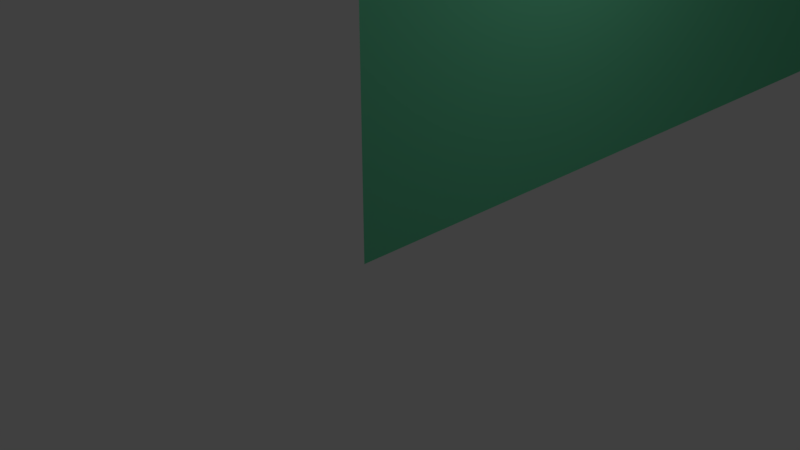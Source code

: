 # Source: DR_Wall_1.blend  (saved by Blender 2.79.0; exported with 4.5.12 LTS)
import bpy
from mathutils import Matrix  # noqa: F401  (used for matrix-valued properties, if any)

bpy.ops.wm.read_factory_settings(use_empty=True)
scene = bpy.context.scene
scene.name = 'Scene'

# ---- collections
col_collection_1 = bpy.data.collections.new('Collection 1'); scene.collection.children.link(col_collection_1)

# ---- materials (node trees are filled in below, after node groups)
mat_dr_wall_1_mat = bpy.data.materials.new('DR_Wall_1_Mat')
mat_dr_wall_1_mat.alpha_threshold = 0.0
mat_dr_wall_1_mat.use_transparent_shadow = False
mat_dr_wall_1_mat.diffuse_color = (0.1303, 0.5489, 0.3115, 1.0)
mat_dr_wall_1_mat.roughness = 0.5
mat_dr_wall_1_mat.specular_intensity = 0.0

# ---- material node trees

# ---- world
world_world = bpy.data.worlds.new('World'); scene.world = world_world
world_world.color = (0.05088, 0.05088, 0.05088)
world_world.use_sun_shadow = False
world_world.sun_shadow_jitter_overblur = 0.0
world_world.cycles.sampling_method = 'MANUAL'

# ---- cameras
cam_camera = bpy.data.cameras.new('Camera')
cam_camera.clip_end = 100.0
cam_camera.lens = 35.0
cam_camera.sensor_width = 32.0
cam_camera.sensor_height = 18.0
cam_camera.ortho_scale = 7.314
cam_camera.dof.focus_distance = 0.0
cam_camera.dof.aperture_fstop = 128.0

# ---- lights
light_lamp_001 = bpy.data.lights.new('Lamp.001', 'POINT')
light_lamp_001.transmission_factor = 0.0
light_lamp_001.cutoff_distance = 30.0
light_lamp_001.energy = 100.0
light_lamp_001.shadow_buffer_clip_start = 1.001
light_lamp_001.shadow_soft_size = 0.1
light_lamp_001.shadow_maximum_resolution = 0.006
light_lamp_001.use_absolute_resolution = True
light_lamp = bpy.data.lights.new('Lamp', 'POINT')
light_lamp.transmission_factor = 0.0
light_lamp.cutoff_distance = 30.0
light_lamp.energy = 100.0
light_lamp.shadow_buffer_clip_start = 1.001
light_lamp.shadow_soft_size = 0.1
light_lamp.shadow_maximum_resolution = 0.006
light_lamp.use_absolute_resolution = True

# ---- meshes
me_plane_006 = bpy.data.meshes.new('Plane.006')
me_plane_006.from_pydata([(0.0441, -0.09929, 1.918), (0.0441, -0.09929, 6.918), (0.0441, -0.09929, 8.918), (0.0441, -0.09929, -0.08201), (0.0441, 1.901, 1.918), (0.0441, 1.901, 6.918), (0.0441, 1.901, 8.918), (0.0441, 1.901, -0.08201), (0.0441, 3.901, 1.918), (0.0441, 3.901, 6.918), (0.0441, 3.901, 8.918), (0.0441, 3.901, -0.08201), (0.0441, 5.901, 1.918), (0.0441, 5.901, 6.918), (0.0441, 5.901, 8.918), (0.0441, 5.901, -0.08201), (0.0441, 7.901, 1.918), (0.0441, 7.901, 6.918), (0.0441, 7.901, 8.918), (0.0441, 7.901, -0.08201), (0.0441, 9.901, 1.918), (0.0441, 9.901, 6.918), (0.0441, 9.901, 8.918), (0.0441, 9.901, -0.08201), (0.0441, 11.9, 1.918), (0.0441, 11.9, 6.918), (0.0441, 11.9, 8.918), (0.0441, 11.9, -0.08201), (0.0441, 13.9, 1.918), (0.0441, 13.9, 6.918), (0.0441, 13.9, 8.918), (0.0441, 13.9, -0.08201), (2.044, 13.9, 1.918), (2.044, 13.9, 6.918), (2.044, 13.9, 8.918), (2.044, 13.9, -0.08201), (4.044, 13.9, 1.918), (4.044, 13.9, 6.918), (4.044, 13.9, 8.918), (4.044, 13.9, -0.08201), (6.044, 13.9, 1.918), (6.044, 13.9, 6.918), (6.044, 13.9, 8.918), (6.044, 13.9, -0.08201), (8.044, 13.9, 1.918), (8.044, 13.9, 6.918), (8.044, 13.9, 8.918), (8.044, 13.9, -0.08201), (10.04, 13.9, 1.918), (10.04, 13.9, 6.918), (10.04, 13.9, 8.918), (10.04, 13.9, -0.08201), (12.04, 13.9, 1.918), (12.04, 13.9, 6.918), (12.04, 13.9, 8.918), (12.04, 13.9, -0.08201), (14.04, 13.9, 1.918), (14.04, 13.9, 6.918), (14.04, 13.9, 8.918), (14.04, 13.9, -0.08201), (16.04, 13.9, 1.918), (16.04, 13.9, 6.918), (16.04, 13.9, 8.918), (16.04, 13.9, -0.08201), (0.0441, -0.09929, 4.418), (0.0441, 1.901, 4.418), (0.0441, 3.901, 4.418), (0.0441, 5.901, 4.418), (0.0441, 7.901, 4.418), (0.0441, 9.901, 4.418), (0.0441, 11.9, 4.418), (0.0441, 13.9, 4.418), (2.044, 13.9, 4.418), (4.044, 13.9, 4.418), (6.044, 13.9, 4.418), (8.044, 13.9, 4.418), (10.04, 13.9, 4.418), (12.04, 13.9, 4.418), (14.04, 13.9, 4.418), (16.04, 13.9, 4.418), (0.0441, -0.09929, 10.92), (0.0441, 1.901, 10.92), (0.0441, 3.901, 10.92), (0.0441, 5.901, 10.92), (0.0441, 7.901, 10.92), (0.0441, 9.901, 10.92), (0.0441, 11.9, 10.92), (0.0441, 13.9, 10.92), (2.044, 13.9, 10.92), (4.044, 13.9, 10.92), (6.044, 13.9, 10.92), (8.044, 13.9, 10.92), (10.04, 13.9, 10.92), (12.04, 13.9, 10.92), (14.04, 13.9, 10.92), (16.04, 13.9, 10.92), (0.0441, -0.09929, 12.82), (0.0441, 1.901, 12.82), (0.0441, 3.901, 12.82), (0.0441, 5.901, 12.82), (0.0441, 7.901, 12.82), (0.0441, 9.901, 12.82), (0.0441, 11.9, 12.82), (0.0441, 13.9, 12.82), (2.044, 13.9, 12.82), (4.044, 13.9, 12.82), (6.044, 13.9, 12.82), (8.044, 13.9, 12.82), (10.04, 13.9, 12.82), (12.04, 13.9, 12.82), (14.04, 13.9, 12.82), (16.04, 13.9, 12.82), (0.0441, -0.09929, 14.73), (0.0441, 1.901, 14.73), (0.0441, 3.901, 14.73), (0.0441, 5.901, 14.73), (0.0441, 7.901, 14.73), (0.0441, 9.901, 14.73), (0.0441, 11.9, 14.73), (0.0441, 13.9, 14.73), (2.044, 13.9, 14.73), (4.044, 13.9, 14.73), (6.044, 13.9, 14.73), (8.044, 13.9, 14.73), (10.04, 13.9, 14.73), (12.04, 13.9, 14.73), (14.04, 13.9, 14.73), (16.04, 13.9, 14.73), (0.0441, -0.09929, 16.63), (0.0441, 1.901, 16.63), (0.0441, 3.901, 16.63), (0.0441, 5.901, 16.63), (0.0441, 7.901, 16.63), (0.0441, 9.901, 16.63), (0.0441, 11.9, 16.63), (0.0441, 13.9, 16.63), (2.044, 13.9, 16.63), (4.044, 13.9, 16.63), (6.044, 13.9, 16.63), (8.044, 13.9, 16.63), (10.04, 13.9, 16.63), (12.04, 13.9, 16.63), (14.04, 13.9, 16.63), (16.04, 13.9, 16.63), (0.0441, -0.09929, 18.54), (0.0441, 1.901, 18.54), (0.0441, 3.901, 18.54), (0.0441, 5.901, 18.54), (0.0441, 7.901, 18.54), (0.0441, 9.901, 18.54), (0.0441, 11.9, 18.54), (0.0441, 13.9, 18.54), (2.044, 13.9, 18.54), (4.044, 13.9, 18.54), (6.044, 13.9, 18.54), (8.044, 13.9, 18.54), (10.04, 13.9, 18.54), (12.04, 13.9, 18.54), (14.04, 13.9, 18.54), (16.04, 13.9, 18.54), (0.0441, -0.09929, 20.44), (0.0441, 1.901, 20.44), (0.0441, 3.901, 20.44), (0.0441, 5.901, 20.44), (0.0441, 7.901, 20.44), (0.0441, 9.901, 20.44), (0.0441, 11.9, 20.44), (0.0441, 13.9, 20.44), (2.044, 13.9, 20.44), (4.044, 13.9, 20.44), (6.044, 13.9, 20.44), (8.044, 13.9, 20.44), (10.04, 13.9, 20.44), (12.04, 13.9, 20.44), (14.04, 13.9, 20.44), (16.04, 13.9, 20.44), (17.95, 13.9, 1.918), (17.95, 13.9, 6.918), (17.95, 13.9, 8.918), (17.95, 13.9, -0.08201), (17.95, 13.9, 4.418), (17.95, 13.9, 10.92), (17.95, 13.9, 12.82), (17.95, 13.9, 14.73), (17.95, 13.9, 16.63), (17.95, 13.9, 18.54), (17.95, 13.9, 20.44), (19.85, 13.9, 1.918), (19.85, 13.9, 6.918), (19.85, 13.9, 8.918), (19.85, 13.9, -0.08201), (19.85, 13.9, 4.418), (19.85, 13.9, 10.92), (19.85, 13.9, 12.82), (19.85, 13.9, 14.73), (19.85, 13.9, 16.63), (19.85, 13.9, 18.54), (19.85, 13.9, 20.44), (21.76, 13.9, 1.918), (21.76, 13.9, 6.918), (21.76, 13.9, 8.918), (21.76, 13.9, -0.08201), (21.76, 13.9, 4.418), (21.76, 13.9, 10.92), (21.76, 13.9, 12.82), (21.76, 13.9, 14.73), (21.76, 13.9, 16.63), (21.76, 13.9, 18.54), (21.76, 13.9, 20.44)], [], [(0, 3, 7, 4), (2, 1, 5, 6), (64, 0, 4, 65), (4, 7, 11, 8), (6, 5, 9, 10), (65, 4, 8, 66), (8, 11, 15, 12), (10, 9, 13, 14), (66, 8, 12, 67), (12, 15, 19, 16), (14, 13, 17, 18), (67, 12, 16, 68), (16, 19, 23, 20), (18, 17, 21, 22), (68, 16, 20, 69), (20, 23, 27, 24), (22, 21, 25, 26), (69, 20, 24, 70), (25, 70, 71, 29), (24, 27, 31, 28), (26, 25, 29, 30), (28, 31, 35, 32), (30, 29, 33, 34), (71, 28, 32, 72), (32, 35, 39, 36), (34, 33, 37, 38), (72, 32, 36, 73), (36, 39, 43, 40), (38, 37, 41, 42), (73, 36, 40, 74), (40, 43, 47, 44), (42, 41, 45, 46), (74, 40, 44, 75), (44, 47, 51, 48), (46, 45, 49, 50), (75, 44, 48, 76), (48, 51, 55, 52), (50, 49, 53, 54), (76, 48, 52, 77), (52, 55, 59, 56), (54, 53, 57, 58), (77, 52, 56, 78), (56, 59, 63, 60), (58, 57, 61, 62), (78, 56, 60, 79), (49, 76, 77, 53), (53, 77, 78, 57), (57, 78, 79, 61), (70, 24, 28, 71), (45, 75, 76, 49), (41, 74, 75, 45), (37, 73, 74, 41), (33, 72, 73, 37), (29, 71, 72, 33), (21, 69, 70, 25), (17, 68, 69, 21), (13, 67, 68, 17), (9, 66, 67, 13), (5, 65, 66, 9), (1, 64, 65, 5), (34, 38, 89, 88), (30, 34, 88, 87), (22, 26, 86, 85), (26, 30, 87, 86), (18, 22, 85, 84), (14, 18, 84, 83), (10, 14, 83, 82), (6, 10, 82, 81), (2, 6, 81, 80), (58, 62, 95, 94), (54, 58, 94, 93), (50, 54, 93, 92), (46, 50, 92, 91), (42, 46, 91, 90), (38, 42, 90, 89), (90, 91, 107, 106), (82, 83, 99, 98), (91, 92, 108, 107), (83, 84, 100, 99), (92, 93, 109, 108), (84, 85, 101, 100), (93, 94, 110, 109), (85, 86, 102, 101), (94, 95, 111, 110), (87, 88, 104, 103), (86, 87, 103, 102), (88, 89, 105, 104), (80, 81, 97, 96), (89, 90, 106, 105), (81, 82, 98, 97), (99, 100, 116, 115), (108, 109, 125, 124), (100, 101, 117, 116), (109, 110, 126, 125), (101, 102, 118, 117), (110, 111, 127, 126), (103, 104, 120, 119), (102, 103, 119, 118), (104, 105, 121, 120), (96, 97, 113, 112), (105, 106, 122, 121), (97, 98, 114, 113), (106, 107, 123, 122), (98, 99, 115, 114), (107, 108, 124, 123), (125, 126, 142, 141), (117, 118, 134, 133), (126, 127, 143, 142), (119, 120, 136, 135), (118, 119, 135, 134), (120, 121, 137, 136), (112, 113, 129, 128), (121, 122, 138, 137), (113, 114, 130, 129), (122, 123, 139, 138), (114, 115, 131, 130), (123, 124, 140, 139), (115, 116, 132, 131), (124, 125, 141, 140), (116, 117, 133, 132), (135, 136, 152, 151), (134, 135, 151, 150), (136, 137, 153, 152), (128, 129, 145, 144), (137, 138, 154, 153), (129, 130, 146, 145), (138, 139, 155, 154), (130, 131, 147, 146), (139, 140, 156, 155), (131, 132, 148, 147), (140, 141, 157, 156), (132, 133, 149, 148), (141, 142, 158, 157), (133, 134, 150, 149), (142, 143, 159, 158), (144, 145, 161, 160), (153, 154, 170, 169), (145, 146, 162, 161), (154, 155, 171, 170), (146, 147, 163, 162), (155, 156, 172, 171), (147, 148, 164, 163), (156, 157, 173, 172), (148, 149, 165, 164), (157, 158, 174, 173), (149, 150, 166, 165), (158, 159, 175, 174), (151, 152, 168, 167), (150, 151, 167, 166), (152, 153, 169, 168), (62, 61, 177, 178), (127, 111, 182, 183), (60, 63, 179, 176), (159, 143, 184, 185), (175, 159, 185, 186), (143, 127, 183, 184), (95, 62, 178, 181), (79, 60, 176, 180), (111, 95, 181, 182), (61, 79, 180, 177), (183, 182, 193, 194), (177, 180, 191, 188), (180, 176, 187, 191), (184, 183, 194, 195), (181, 178, 189, 192), (178, 177, 188, 189), (185, 184, 195, 196), (182, 181, 192, 193), (176, 179, 190, 187), (186, 185, 196, 197), (187, 190, 201, 198), (197, 196, 207, 208), (194, 193, 204, 205), (188, 191, 202, 199), (191, 187, 198, 202), (195, 194, 205, 206), (192, 189, 200, 203), (189, 188, 199, 200), (196, 195, 206, 207), (193, 192, 203, 204)])
_uv = me_plane_006.uv_layers.new(name='UVMap')
_uv.uv.foreach_set('vector', [0.2857, 0.04768, 0.2857, 6.318e-05, 0.3334, 6.317e-05, 0.3334, 0.04768, 0.2857, 0.2143, 0.2857, 0.1667, 0.3334, 0.1667, 0.3334, 0.2143, 0.2857, 0.1072, 0.2857, 0.04768, 0.3334, 0.04768, 0.3334, 0.1072, 0.3334, 0.04768, 0.3334, 6.317e-05, 0.381, 6.315e-05, 0.381, 0.04768, 0.3334, 0.2143, 0.3334, 0.1667, 0.381, 0.1667, 0.381, 0.2143, 0.3334, 0.1072, 0.3334, 0.04768, 0.381, 0.04768, 0.381, 0.1072, 0.381, 0.04768, 0.381, 6.315e-05, 0.4286, 6.314e-05, 0.4286, 0.04768, 0.381, 0.2143, 0.381, 0.1667, 0.4286, 0.1667, 0.4286, 0.2143, 0.381, 0.1072, 0.381, 0.04768, 0.4286, 0.04768, 0.4286, 0.1072, 0.4286, 0.04768, 0.4286, 6.314e-05, 0.4762, 6.312e-05, 0.4762, 0.04768, 0.4286, 0.2143, 0.4286, 0.1667, 0.4762, 0.1667, 0.4762, 0.2143, 0.4286, 0.1072, 0.4286, 0.04768, 0.4762, 0.04768, 0.4762, 0.1072, 0.4762, 0.04768, 0.4762, 6.312e-05, 0.5238, 6.312e-05, 0.5238, 0.04768, 0.4762, 0.2143, 0.4762, 0.1667, 0.5238, 0.1667, 0.5238, 0.2143, 0.4762, 0.1072, 0.4762, 0.04768, 0.5238, 0.04768, 0.5238, 0.1072, 0.5238, 0.04768, 0.5238, 6.312e-05, 0.5714, 6.309e-05, 0.5714, 0.04768, 0.5238, 0.2143, 0.5238, 0.1667, 0.5714, 0.1667, 0.5714, 0.2143, 0.5238, 0.1072, 0.5238, 0.04768, 0.5714, 0.04768, 0.5714, 0.1072, 0.5714, 0.1667, 0.5714, 0.1072, 0.619, 0.1072, 0.619, 0.1667, 0.5714, 0.04768, 0.5714, 6.309e-05, 0.619, 6.311e-05, 0.619, 0.04768, 0.5714, 0.2143, 0.5714, 0.1667, 0.619, 0.1667, 0.619, 0.2143, 0.619, 0.04768, 0.619, 6.311e-05, 0.6666, 6.309e-05, 0.6666, 0.04768, 0.619, 0.2143, 0.619, 0.1667, 0.6666, 0.1667, 0.6666, 0.2143, 0.619, 0.1072, 0.619, 0.04768, 0.6666, 0.04768, 0.6666, 0.1072, 0.6666, 0.04768, 0.6666, 6.309e-05, 0.7143, 6.309e-05, 0.7143, 0.04768, 0.6666, 0.2143, 0.6666, 0.1667, 0.7143, 0.1667, 0.7143, 0.2143, 0.6666, 0.1072, 0.6666, 0.04768, 0.7143, 0.04768, 0.7143, 0.1072, 0.7143, 0.04768, 0.7143, 6.309e-05, 0.7619, 6.309e-05, 0.7619, 0.04768, 0.7143, 0.2143, 0.7143, 0.1667, 0.7619, 0.1667, 0.7619, 0.2143, 0.7143, 0.1072, 0.7143, 0.04768, 0.7619, 0.04768, 0.7619, 0.1072, 0.7619, 0.04768, 0.7619, 6.309e-05, 0.8095, 6.309e-05, 0.8095, 0.04768, 0.7619, 0.2143, 0.7619, 0.1667, 0.8095, 0.1667, 0.8095, 0.2143, 0.7619, 0.1072, 0.7619, 0.04768, 0.8095, 0.04768, 0.8095, 0.1072, 0.8095, 0.04768, 0.8095, 6.309e-05, 0.8571, 6.309e-05, 0.8571, 0.04768, 0.8095, 0.2143, 0.8095, 0.1667, 0.8571, 0.1667, 0.8571, 0.2143, 0.8095, 0.1072, 0.8095, 0.04768, 0.8571, 0.04768, 0.8571, 0.1072, 0.8571, 0.04768, 0.8571, 6.309e-05, 0.9047, 6.307e-05, 0.9047, 0.04768, 0.8571, 0.2143, 0.8571, 0.1667, 0.9047, 0.1667, 0.9047, 0.2143, 0.8571, 0.1072, 0.8571, 0.04768, 0.9047, 0.04768, 0.9047, 0.1072, 0.9047, 0.04768, 0.9047, 6.307e-05, 0.9523, 6.307e-05, 0.9523, 0.04768, 0.9047, 0.2143, 0.9047, 0.1667, 0.9523, 0.1667, 0.9523, 0.2143, 0.9047, 0.1072, 0.9047, 0.04768, 0.9523, 0.04768, 0.9523, 0.1072, 0.9523, 0.04768, 0.9523, 6.307e-05, 0.9999, 6.307e-05, 0.9999, 0.04768, 0.9523, 0.2143, 0.9523, 0.1667, 0.9999, 0.1667, 0.9999, 0.2143, 0.9523, 0.1072, 0.9523, 0.04768, 0.9999, 0.04768, 0.9999, 0.1072, 0.8571, 0.1667, 0.8571, 0.1072, 0.9047, 0.1072, 0.9047, 0.1667, 0.9047, 0.1667, 0.9047, 0.1072, 0.9523, 0.1072, 0.9523, 0.1667, 0.9523, 0.1667, 0.9523, 0.1072, 0.9999, 0.1072, 0.9999, 0.1667, 0.5714, 0.1072, 0.5714, 0.04768, 0.619, 0.04768, 0.619, 0.1072, 0.8095, 0.1667, 0.8095, 0.1072, 0.8571, 0.1072, 0.8571, 0.1667, 0.7619, 0.1667, 0.7619, 0.1072, 0.8095, 0.1072, 0.8095, 0.1667, 0.7143, 0.1667, 0.7143, 0.1072, 0.7619, 0.1072, 0.7619, 0.1667, 0.6666, 0.1667, 0.6666, 0.1072, 0.7143, 0.1072, 0.7143, 0.1667, 0.619, 0.1667, 0.619, 0.1072, 0.6666, 0.1072, 0.6666, 0.1667, 0.5238, 0.1667, 0.5238, 0.1072, 0.5714, 0.1072, 0.5714, 0.1667, 0.4762, 0.1667, 0.4762, 0.1072, 0.5238, 0.1072, 0.5238, 0.1667, 0.4286, 0.1667, 0.4286, 0.1072, 0.4762, 0.1072, 0.4762, 0.1667, 0.381, 0.1667, 0.381, 0.1072, 0.4286, 0.1072, 0.4286, 0.1667, 0.3334, 0.1667, 0.3334, 0.1072, 0.381, 0.1072, 0.381, 0.1667, 0.2857, 0.1667, 0.2857, 0.1072, 0.3334, 0.1072, 0.3334, 0.1667, 0.6666, 0.2143, 0.7143, 0.2143, 0.7143, 0.2619, 0.6666, 0.2619, 0.619, 0.2143, 0.6666, 0.2143, 0.6666, 0.2619, 0.619, 0.2619, 0.5238, 0.2143, 0.5714, 0.2143, 0.5714, 0.2619, 0.5238, 0.2619, 0.5714, 0.2143, 0.619, 0.2143, 0.619, 0.2619, 0.5714, 0.2619, 0.4762, 0.2143, 0.5238, 0.2143, 0.5238, 0.2619, 0.4762, 0.2619, 0.4286, 0.2143, 0.4762, 0.2143, 0.4762, 0.2619, 0.4286, 0.2619, 0.381, 0.2143, 0.4286, 0.2143, 0.4286, 0.2619, 0.381, 0.2619, 0.3334, 0.2143, 0.381, 0.2143, 0.381, 0.2619, 0.3334, 0.2619, 0.2857, 0.2143, 0.3334, 0.2143, 0.3334, 0.2619, 0.2857, 0.2619, 0.9523, 0.2143, 0.9999, 0.2143, 0.9999, 0.2619, 0.9523, 0.2619, 0.9047, 0.2143, 0.9523, 0.2143, 0.9523, 0.2619, 0.9047, 0.2619, 0.8571, 0.2143, 0.9047, 0.2143, 0.9047, 0.2619, 0.8571, 0.2619, 0.8095, 0.2143, 0.8571, 0.2143, 0.8571, 0.2619, 0.8095, 0.2619, 0.7619, 0.2143, 0.8095, 0.2143, 0.8095, 0.2619, 0.7619, 0.2619, 0.7143, 0.2143, 0.7619, 0.2143, 0.7619, 0.2619, 0.7143, 0.2619, 0.7619, 0.2619, 0.8095, 0.2619, 0.8095, 0.3073, 0.7619, 0.3073, 0.381, 0.2619, 0.4286, 0.2619, 0.4286, 0.3073, 0.381, 0.3073, 0.8095, 0.2619, 0.8571, 0.2619, 0.8571, 0.3073, 0.8095, 0.3073, 0.4286, 0.2619, 0.4762, 0.2619, 0.4762, 0.3073, 0.4286, 0.3073, 0.8571, 0.2619, 0.9047, 0.2619, 0.9047, 0.3073, 0.8571, 0.3073, 0.4762, 0.2619, 0.5238, 0.2619, 0.5238, 0.3073, 0.4762, 0.3073, 0.9047, 0.2619, 0.9523, 0.2619, 0.9523, 0.3073, 0.9047, 0.3073, 0.5238, 0.2619, 0.5714, 0.2619, 0.5714, 0.3073, 0.5238, 0.3073, 0.9523, 0.2619, 0.9999, 0.2619, 0.9999, 0.3073, 0.9523, 0.3073, 0.619, 0.2619, 0.6666, 0.2619, 0.6666, 0.3073, 0.619, 0.3073, 0.5714, 0.2619, 0.619, 0.2619, 0.619, 0.3073, 0.5714, 0.3073, 0.6666, 0.2619, 0.7143, 0.2619, 0.7143, 0.3073, 0.6666, 0.3073, 0.2857, 0.2619, 0.3334, 0.2619, 0.3334, 0.3073, 0.2857, 0.3073, 0.7143, 0.2619, 0.7619, 0.2619, 0.7619, 0.3073, 0.7143, 0.3073, 0.3334, 0.2619, 0.381, 0.2619, 0.381, 0.3073, 0.3334, 0.3073, 0.4286, 0.3073, 0.4762, 0.3073, 0.4762, 0.3526, 0.4286, 0.3526, 0.8571, 0.3073, 0.9047, 0.3073, 0.9047, 0.3526, 0.8571, 0.3526, 0.4762, 0.3073, 0.5238, 0.3073, 0.5238, 0.3526, 0.4762, 0.3526, 0.9047, 0.3073, 0.9523, 0.3073, 0.9523, 0.3526, 0.9047, 0.3526, 0.5238, 0.3073, 0.5714, 0.3073, 0.5714, 0.3526, 0.5238, 0.3526, 0.9523, 0.3073, 0.9999, 0.3073, 0.9999, 0.3526, 0.9523, 0.3526, 0.619, 0.3073, 0.6666, 0.3073, 0.6666, 0.3526, 0.619, 0.3526, 0.5714, 0.3073, 0.619, 0.3073, 0.619, 0.3526, 0.5714, 0.3526, 0.6666, 0.3073, 0.7143, 0.3073, 0.7143, 0.3526, 0.6666, 0.3526, 0.2857, 0.3073, 0.3334, 0.3073, 0.3334, 0.3526, 0.2857, 0.3526, 0.7143, 0.3073, 0.7619, 0.3073, 0.7619, 0.3526, 0.7143, 0.3526, 0.3334, 0.3073, 0.381, 0.3073, 0.381, 0.3526, 0.3334, 0.3526, 0.7619, 0.3073, 0.8095, 0.3073, 0.8095, 0.3526, 0.7619, 0.3526, 0.381, 0.3073, 0.4286, 0.3073, 0.4286, 0.3526, 0.381, 0.3526, 0.8095, 0.3073, 0.8571, 0.3073, 0.8571, 0.3526, 0.8095, 0.3526, 0.9047, 0.3526, 0.9523, 0.3526, 0.9523, 0.3979, 0.9047, 0.3979, 0.5238, 0.3526, 0.5714, 0.3526, 0.5714, 0.3979, 0.5238, 0.3979, 0.9523, 0.3526, 0.9999, 0.3526, 0.9999, 0.3979, 0.9523, 0.3979, 0.619, 0.3526, 0.6666, 0.3526, 0.6666, 0.3979, 0.619, 0.3979, 0.5714, 0.3526, 0.619, 0.3526, 0.619, 0.3979, 0.5714, 0.3979, 0.6666, 0.3526, 0.7143, 0.3526, 0.7143, 0.3979, 0.6666, 0.3979, 0.2857, 0.3526, 0.3334, 0.3526, 0.3334, 0.3979, 0.2857, 0.3979, 0.7143, 0.3526, 0.7619, 0.3526, 0.7619, 0.3979, 0.7143, 0.3979, 0.3334, 0.3526, 0.381, 0.3526, 0.381, 0.3979, 0.3334, 0.3979, 0.7619, 0.3526, 0.8095, 0.3526, 0.8095, 0.3979, 0.7619, 0.3979, 0.381, 0.3526, 0.4286, 0.3526, 0.4286, 0.3979, 0.381, 0.3979, 0.8095, 0.3526, 0.8571, 0.3526, 0.8571, 0.3979, 0.8095, 0.3979, 0.4286, 0.3526, 0.4762, 0.3526, 0.4762, 0.3979, 0.4286, 0.3979, 0.8571, 0.3526, 0.9047, 0.3526, 0.9047, 0.3979, 0.8571, 0.3979, 0.4762, 0.3526, 0.5238, 0.3526, 0.5238, 0.3979, 0.4762, 0.3979, 0.619, 0.3979, 0.6666, 0.3979, 0.6666, 0.3979, 0.619, 0.3979, 0.5714, 0.3979, 0.619, 0.3979, 0.619, 0.3979, 0.5714, 0.3979, 0.6666, 0.3979, 0.7143, 0.3979, 0.7143, 0.3979, 0.6666, 0.3979, 0.2857, 0.3979, 0.3334, 0.3979, 0.3334, 0.3979, 0.2857, 0.3979, 0.7143, 0.3979, 0.7619, 0.3979, 0.7619, 0.3979, 0.7143, 0.3979, 0.3334, 0.3979, 0.381, 0.3979, 0.381, 0.3979, 0.3334, 0.3979, 0.7619, 0.3979, 0.8095, 0.3979, 0.8095, 0.3979, 0.7619, 0.3979, 0.381, 0.3979, 0.4286, 0.3979, 0.4286, 0.3979, 0.381, 0.3979, 0.8095, 0.3979, 0.8571, 0.3979, 0.8571, 0.3979, 0.8095, 0.3979, 0.4286, 0.3979, 0.4762, 0.3979, 0.4762, 0.3979, 0.4286, 0.3979, 0.8571, 0.3979, 0.9047, 0.3979, 0.9047, 0.3979, 0.8571, 0.3979, 0.4762, 0.3979, 0.5238, 0.3979, 0.5238, 0.3979, 0.4762, 0.3979, 0.9047, 0.3979, 0.9523, 0.3979, 0.9523, 0.3979, 0.9047, 0.3979, 0.5238, 0.3979, 0.5714, 0.3979, 0.5714, 0.3979, 0.5238, 0.3979, 0.9523, 0.3979, 0.9999, 0.3979, 0.9999, 0.3979, 0.9523, 0.3979, 0.2857, 0.3979, 0.3334, 0.3979, 0.3334, 0.3979, 0.2857, 0.3979, 0.7143, 0.3979, 0.7619, 0.3979, 0.7619, 0.3979, 0.7143, 0.3979, 0.3334, 0.3979, 0.381, 0.3979, 0.381, 0.3979, 0.3334, 0.3979, 0.7619, 0.3979, 0.8095, 0.3979, 0.8095, 0.3979, 0.7619, 0.3979, 0.381, 0.3979, 0.4286, 0.3979, 0.4286, 0.3979, 0.381, 0.3979, 0.8095, 0.3979, 0.8571, 0.3979, 0.8571, 0.3979, 0.8095, 0.3979, 0.4286, 0.3979, 0.4762, 0.3979, 0.4762, 0.3979, 0.4286, 0.3979, 0.8571, 0.3979, 0.9047, 0.3979, 0.9047, 0.3979, 0.8571, 0.3979, 0.4762, 0.3979, 0.5238, 0.3979, 0.5238, 0.3979, 0.4762, 0.3979, 0.9047, 0.3979, 0.9523, 0.3979, 0.9523, 0.3979, 0.9047, 0.3979, 0.5238, 0.3979, 0.5714, 0.3979, 0.5714, 0.3979, 0.5238, 0.3979, 0.9523, 0.3979, 0.9999, 0.3979, 0.9999, 0.3979, 0.9523, 0.3979, 0.619, 0.3979, 0.6666, 0.3979, 0.6666, 0.3979, 0.619, 0.3979, 0.5714, 0.3979, 0.619, 0.3979, 0.619, 0.3979, 0.5714, 0.3979, 0.6666, 0.3979, 0.7143, 0.3979, 0.7143, 0.3979, 0.6666, 0.3979, 0.9999, 0.2143, 0.9999, 0.1667, 0.9999, 0.1667, 0.9999, 0.2143, 0.9999, 0.3526, 0.9999, 0.3073, 0.9999, 0.3073, 0.9999, 0.3526, 0.9999, 0.04768, 0.9999, 6.307e-05, 0.9999, 6.307e-05, 0.9999, 0.04768, 0.9999, 0.3979, 0.9999, 0.3979, 0.9999, 0.3979, 0.9999, 0.3979, 0.9999, 0.3979, 0.9999, 0.3979, 0.9999, 0.3979, 0.9999, 0.3979, 0.9999, 0.3979, 0.9999, 0.3526, 0.9999, 0.3526, 0.9999, 0.3979, 0.9999, 0.2619, 0.9999, 0.2143, 0.9999, 0.2143, 0.9999, 0.2619, 0.9999, 0.1072, 0.9999, 0.04768, 0.9999, 0.04768, 0.9999, 0.1072, 0.9999, 0.3073, 0.9999, 0.2619, 0.9999, 0.2619, 0.9999, 0.3073, 0.9999, 0.1667, 0.9999, 0.1072, 0.9999, 0.1072, 0.9999, 0.1667, 0.9999, 0.3526, 0.9999, 0.3073, 0.9999, 0.3073, 0.9999, 0.3526, 0.9999, 0.1667, 0.9999, 0.1072, 0.9999, 0.1072, 0.9999, 0.1667, 0.9999, 0.1072, 0.9999, 0.04768, 0.9999, 0.04768, 0.9999, 0.1072, 0.9999, 0.3979, 0.9999, 0.3526, 0.9999, 0.3526, 0.9999, 0.3979, 0.9999, 0.2619, 0.9999, 0.2143, 0.9999, 0.2143, 0.9999, 0.2619, 0.9999, 0.2143, 0.9999, 0.1667, 0.9999, 0.1667, 0.9999, 0.2143, 0.9999, 0.3979, 0.9999, 0.3979, 0.9999, 0.3979, 0.9999, 0.3979, 0.9999, 0.3073, 0.9999, 0.2619, 0.9999, 0.2619, 0.9999, 0.3073, 0.9999, 0.04768, 0.9999, 6.307e-05, 0.9999, 6.307e-05, 0.9999, 0.04768, 0.9999, 0.3979, 0.9999, 0.3979, 0.9999, 0.3979, 0.9999, 0.3979, 0.9999, 0.04768, 0.9999, 6.307e-05, 0.9999, 6.307e-05, 0.9999, 0.04768, 0.9999, 0.3979, 0.9999, 0.3979, 0.9999, 0.3979, 0.9999, 0.3979, 0.9999, 0.3526, 0.9999, 0.3073, 0.9999, 0.3073, 0.9999, 0.3526, 0.9999, 0.1667, 0.9999, 0.1072, 0.9999, 0.1072, 0.9999, 0.1667, 0.9999, 0.1072, 0.9999, 0.04768, 0.9999, 0.04768, 0.9999, 0.1072, 0.9999, 0.3979, 0.9999, 0.3526, 0.9999, 0.3526, 0.9999, 0.3979, 0.9999, 0.2619, 0.9999, 0.2143, 0.9999, 0.2143, 0.9999, 0.2619, 0.9999, 0.2143, 0.9999, 0.1667, 0.9999, 0.1667, 0.9999, 0.2143, 0.9999, 0.3979, 0.9999, 0.3979, 0.9999, 0.3979, 0.9999, 0.3979, 0.9999, 0.3073, 0.9999, 0.2619, 0.9999, 0.2619, 0.9999, 0.3073])
me_plane_006.materials.append(mat_dr_wall_1_mat)
me_plane_006.use_remesh_preserve_volume = False
me_plane_006.use_remesh_preserve_attributes = False
me_plane_006.use_mirror_vertex_groups = False
me_plane_006.update()

# ---- objects
ob_lamp_001 = bpy.data.objects.new('Lamp.001', light_lamp_001)
ob_lamp = bpy.data.objects.new('Lamp', light_lamp)
ob_camera = bpy.data.objects.new('Camera', cam_camera)
ob_dr_wall = bpy.data.objects.new('DR_Wall', me_plane_006)

# ---- transforms, parenting, visibility, modifiers, constraints
ob_lamp_001.location = (13.3, 10.13, 5.904)
ob_lamp_001.rotation_euler = (0.6503, 0.05522, 1.866)
ob_lamp_001.lock_rotations_4d = False
ob_lamp_001.empty_display_type = 'ARROWS'
ob_lamp_001.color = (0.0, 0.0, 0.0, 0.0)
ob_lamp_001.lineart.crease_threshold = 0.0
ob_lamp.location = (3.525, 3.679, 5.904)
ob_lamp.rotation_euler = (0.6503, 0.05522, 1.866)
ob_lamp.lock_rotations_4d = False
ob_lamp.empty_display_type = 'ARROWS'
ob_lamp.color = (0.0, 0.0, 0.0, 0.0)
ob_lamp.lineart.crease_threshold = 0.0
ob_camera.location = (7.481, -6.508, 5.344)
ob_camera.rotation_euler = (1.109, 0.0, 0.8149)
ob_camera.lock_rotations_4d = False
ob_camera.empty_display_type = 'ARROWS'
ob_camera.color = (0.0, 0.0, 0.0, 0.0)
ob_camera.display_type = 'WIRE'
ob_camera.lineart.crease_threshold = 0.0
ob_dr_wall.location = (0.0, 0.0, 0.0)
ob_dr_wall.scale = (1.05, 1.26, 1.05)
ob_dr_wall.lineart.crease_threshold = 0.0

# ---- collection membership
col_collection_1.objects.link(ob_lamp_001)
col_collection_1.objects.link(ob_lamp)
col_collection_1.objects.link(ob_camera)
col_collection_1.objects.link(ob_dr_wall)

# ---- scene / render settings (as saved in the file)
scene.camera = ob_camera
scene.frame_start = 1; scene.frame_end = 250; scene.frame_set(1)
scene.render.engine = 'BLENDER_EEVEE_NEXT'
scene.render.resolution_percentage = 50
scene.render.dither_intensity = 0.0
scene.cycles.use_denoising = False
scene.cycles.samples = 128
scene.cycles.sampling_pattern = 'TABULATED_SOBOL'
scene.cycles.use_adaptive_sampling = False
scene.cycles.use_light_tree = False
scene.cycles.blur_glossy = 0.0
scene.cycles.sample_clamp_indirect = 0.0
scene.view_settings.view_transform = 'Standard'
bpy.context.view_layer.update()
